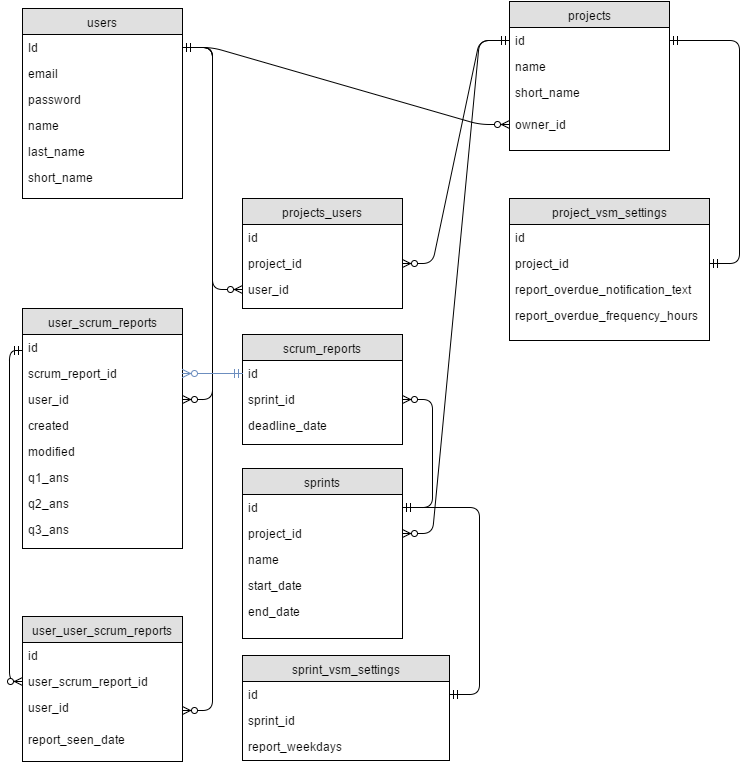

The diagram above was exported from draw.io. Its source (the exported page's mxGraphModel, read from the mxfile embedded in the PNG):
<mxGraphModel dx="1430" dy="726" grid="1" gridSize="10" guides="1" tooltips="1" connect="1" arrows="1" fold="1" page="1" pageScale="1" pageWidth="826" pageHeight="1169" background="#ffffff" math="0" shadow="0">
  <root>
    <mxCell id="0" />
    <mxCell id="1" parent="0" />
    <mxCell id="71" value="" style="edgeStyle=orthogonalEdgeStyle;html=1;endArrow=ERzeroToMany;startArrow=ERmandOne;" parent="1" source="36" target="41" edge="1">
      <mxGeometry x="530" y="390" width="100" height="100" as="geometry">
        <mxPoint x="30" y="470" as="sourcePoint" />
        <mxPoint x="70" y="730" as="targetPoint" />
        <Array as="points">
          <mxPoint x="70" y="390" />
          <mxPoint x="70" y="721" />
        </Array>
      </mxGeometry>
    </mxCell>
    <mxCell id="2" value="users" style="swimlane;html=1;fontStyle=0;childLayout=stackLayout;horizontal=1;startSize=26;fillColor=#e0e0e0;horizontalStack=0;resizeParent=1;resizeLast=0;collapsible=1;marginBottom=0;swimlaneFillColor=#ffffff;align=center;" parent="1" vertex="1">
      <mxGeometry x="83" y="48" width="160" height="190" as="geometry" />
    </mxCell>
    <mxCell id="3" value="Id" style="text;html=1;strokeColor=none;fillColor=none;spacingLeft=4;spacingRight=4;whiteSpace=wrap;overflow=hidden;rotatable=0;points=[[0,0.5],[1,0.5]];portConstraint=eastwest;" parent="2" vertex="1">
      <mxGeometry y="26" width="160" height="26" as="geometry" />
    </mxCell>
    <mxCell id="4" value="email" style="text;html=1;strokeColor=none;fillColor=none;spacingLeft=4;spacingRight=4;whiteSpace=wrap;overflow=hidden;rotatable=0;points=[[0,0.5],[1,0.5]];portConstraint=eastwest;" parent="2" vertex="1">
      <mxGeometry y="52" width="160" height="26" as="geometry" />
    </mxCell>
    <mxCell id="5" value="password" style="text;html=1;strokeColor=none;fillColor=none;spacingLeft=4;spacingRight=4;whiteSpace=wrap;overflow=hidden;rotatable=0;points=[[0,0.5],[1,0.5]];portConstraint=eastwest;" parent="2" vertex="1">
      <mxGeometry y="78" width="160" height="26" as="geometry" />
    </mxCell>
    <mxCell id="16" value="name" style="text;html=1;strokeColor=none;fillColor=none;spacingLeft=4;spacingRight=4;whiteSpace=wrap;overflow=hidden;rotatable=0;points=[[0,0.5],[1,0.5]];portConstraint=eastwest;" parent="2" vertex="1">
      <mxGeometry y="104" width="160" height="26" as="geometry" />
    </mxCell>
    <mxCell id="18" value="last_name" style="text;html=1;strokeColor=none;fillColor=none;spacingLeft=4;spacingRight=4;whiteSpace=wrap;overflow=hidden;rotatable=0;points=[[0,0.5],[1,0.5]];portConstraint=eastwest;" parent="2" vertex="1">
      <mxGeometry y="130" width="160" height="26" as="geometry" />
    </mxCell>
    <mxCell id="19" value="short_name" style="text;html=1;strokeColor=none;fillColor=none;spacingLeft=4;spacingRight=4;whiteSpace=wrap;overflow=hidden;rotatable=0;points=[[0,0.5],[1,0.5]];portConstraint=eastwest;" parent="2" vertex="1">
      <mxGeometry y="156" width="160" height="26" as="geometry" />
    </mxCell>
    <mxCell id="6" value="projects" style="swimlane;html=1;fontStyle=0;childLayout=stackLayout;horizontal=1;startSize=26;fillColor=#e0e0e0;horizontalStack=0;resizeParent=1;resizeLast=0;collapsible=1;marginBottom=0;swimlaneFillColor=#ffffff;align=center;" parent="1" vertex="1">
      <mxGeometry x="570" y="41" width="160" height="149" as="geometry">
        <mxRectangle x="390" y="104" width="60" height="26" as="alternateBounds" />
      </mxGeometry>
    </mxCell>
    <mxCell id="7" value="id" style="text;html=1;strokeColor=none;fillColor=none;spacingLeft=4;spacingRight=4;whiteSpace=wrap;overflow=hidden;rotatable=0;points=[[0,0.5],[1,0.5]];portConstraint=eastwest;" parent="6" vertex="1">
      <mxGeometry y="26" width="160" height="26" as="geometry" />
    </mxCell>
    <mxCell id="8" value="name" style="text;html=1;strokeColor=none;fillColor=none;spacingLeft=4;spacingRight=4;whiteSpace=wrap;overflow=hidden;rotatable=0;points=[[0,0.5],[1,0.5]];portConstraint=eastwest;" parent="6" vertex="1">
      <mxGeometry y="52" width="160" height="26" as="geometry" />
    </mxCell>
    <mxCell id="9" value="short_name" style="text;html=1;strokeColor=none;fillColor=none;spacingLeft=4;spacingRight=4;whiteSpace=wrap;overflow=hidden;rotatable=0;points=[[0,0.5],[1,0.5]];portConstraint=eastwest;" parent="6" vertex="1">
      <mxGeometry y="78" width="160" height="32" as="geometry" />
    </mxCell>
    <mxCell id="20" value="owner_id" style="text;html=1;strokeColor=none;fillColor=none;spacingLeft=4;spacingRight=4;whiteSpace=wrap;overflow=hidden;rotatable=0;points=[[0,0.5],[1,0.5]];portConstraint=eastwest;" parent="6" vertex="1">
      <mxGeometry y="110" width="160" height="26" as="geometry" />
    </mxCell>
    <mxCell id="24" value="" style="edgeStyle=entityRelationEdgeStyle;html=1;endArrow=ERzeroToMany;startArrow=ERmandOne;" parent="1" source="3" target="20" edge="1">
      <mxGeometry width="100" height="100" relative="1" as="geometry">
        <mxPoint x="243" y="418" as="sourcePoint" />
        <mxPoint x="343" y="318" as="targetPoint" />
      </mxGeometry>
    </mxCell>
    <mxCell id="25" value="projects_users" style="swimlane;html=1;fontStyle=0;childLayout=stackLayout;horizontal=1;startSize=26;fillColor=#e0e0e0;horizontalStack=0;resizeParent=1;resizeLast=0;collapsible=1;marginBottom=0;swimlaneFillColor=#ffffff;align=center;" parent="1" vertex="1">
      <mxGeometry x="303" y="238" width="160" height="110" as="geometry" />
    </mxCell>
    <mxCell id="26" value="id" style="text;html=1;strokeColor=none;fillColor=none;spacingLeft=4;spacingRight=4;whiteSpace=wrap;overflow=hidden;rotatable=0;points=[[0,0.5],[1,0.5]];portConstraint=eastwest;" parent="25" vertex="1">
      <mxGeometry y="26" width="160" height="26" as="geometry" />
    </mxCell>
    <mxCell id="27" value="project_id" style="text;html=1;strokeColor=none;fillColor=none;spacingLeft=4;spacingRight=4;whiteSpace=wrap;overflow=hidden;rotatable=0;points=[[0,0.5],[1,0.5]];portConstraint=eastwest;" parent="25" vertex="1">
      <mxGeometry y="52" width="160" height="26" as="geometry" />
    </mxCell>
    <mxCell id="28" value="user_id" style="text;html=1;strokeColor=none;fillColor=none;spacingLeft=4;spacingRight=4;whiteSpace=wrap;overflow=hidden;rotatable=0;points=[[0,0.5],[1,0.5]];portConstraint=eastwest;" parent="25" vertex="1">
      <mxGeometry y="78" width="160" height="26" as="geometry" />
    </mxCell>
    <mxCell id="29" value="" style="edgeStyle=entityRelationEdgeStyle;html=1;endArrow=ERzeroToMany;startArrow=ERmandOne;" parent="1" source="3" target="28" edge="1">
      <mxGeometry width="100" height="100" relative="1" as="geometry">
        <mxPoint x="83" y="448" as="sourcePoint" />
        <mxPoint x="183" y="348" as="targetPoint" />
      </mxGeometry>
    </mxCell>
    <mxCell id="30" value="" style="edgeStyle=entityRelationEdgeStyle;html=1;endArrow=ERzeroToMany;startArrow=ERmandOne;" parent="1" source="7" target="27" edge="1">
      <mxGeometry x="473" y="268" width="100" height="100" as="geometry">
        <mxPoint x="493" y="268" as="sourcePoint" />
        <mxPoint x="503" y="570" as="targetPoint" />
      </mxGeometry>
    </mxCell>
    <mxCell id="31" value="scrum_reports" style="swimlane;html=1;fontStyle=0;childLayout=stackLayout;horizontal=1;startSize=26;fillColor=#e0e0e0;horizontalStack=0;resizeParent=1;resizeLast=0;collapsible=1;marginBottom=0;swimlaneFillColor=#ffffff;align=center;" parent="1" vertex="1">
      <mxGeometry x="303" y="374" width="160" height="110" as="geometry" />
    </mxCell>
    <mxCell id="32" value="id" style="text;html=1;strokeColor=none;fillColor=none;spacingLeft=4;spacingRight=4;whiteSpace=wrap;overflow=hidden;rotatable=0;points=[[0,0.5],[1,0.5]];portConstraint=eastwest;" parent="31" vertex="1">
      <mxGeometry y="26" width="160" height="26" as="geometry" />
    </mxCell>
    <mxCell id="33" value="sprint_id" style="text;html=1;strokeColor=none;fillColor=none;spacingLeft=4;spacingRight=4;whiteSpace=wrap;overflow=hidden;rotatable=0;points=[[0,0.5],[1,0.5]];portConstraint=eastwest;" parent="31" vertex="1">
      <mxGeometry y="52" width="160" height="26" as="geometry" />
    </mxCell>
    <mxCell id="34" value="deadline_date" style="text;html=1;strokeColor=none;fillColor=none;spacingLeft=4;spacingRight=4;whiteSpace=wrap;overflow=hidden;rotatable=0;points=[[0,0.5],[1,0.5]];portConstraint=eastwest;" parent="31" vertex="1">
      <mxGeometry y="78" width="160" height="26" as="geometry" />
    </mxCell>
    <mxCell id="35" value="user_scrum_reports" style="swimlane;html=1;fontStyle=0;childLayout=stackLayout;horizontal=1;startSize=26;fillColor=#e0e0e0;horizontalStack=0;resizeParent=1;resizeLast=0;collapsible=1;marginBottom=0;swimlaneFillColor=#ffffff;align=center;" parent="1" vertex="1">
      <mxGeometry x="83" y="348" width="160" height="240" as="geometry" />
    </mxCell>
    <mxCell id="36" value="id" style="text;html=1;strokeColor=none;fillColor=none;spacingLeft=4;spacingRight=4;whiteSpace=wrap;overflow=hidden;rotatable=0;points=[[0,0.5],[1,0.5]];portConstraint=eastwest;" parent="35" vertex="1">
      <mxGeometry y="26" width="160" height="26" as="geometry" />
    </mxCell>
    <mxCell id="37" value="scrum_report_id" style="text;html=1;strokeColor=none;fillColor=none;spacingLeft=4;spacingRight=4;whiteSpace=wrap;overflow=hidden;rotatable=0;points=[[0,0.5],[1,0.5]];portConstraint=eastwest;" parent="35" vertex="1">
      <mxGeometry y="52" width="160" height="26" as="geometry" />
    </mxCell>
    <mxCell id="38" value="user_id" style="text;html=1;strokeColor=none;fillColor=none;spacingLeft=4;spacingRight=4;whiteSpace=wrap;overflow=hidden;rotatable=0;points=[[0,0.5],[1,0.5]];portConstraint=eastwest;" parent="35" vertex="1">
      <mxGeometry y="78" width="160" height="26" as="geometry" />
    </mxCell>
    <mxCell id="51" value="created" style="text;html=1;strokeColor=none;fillColor=none;spacingLeft=4;spacingRight=4;whiteSpace=wrap;overflow=hidden;rotatable=0;points=[[0,0.5],[1,0.5]];portConstraint=eastwest;" parent="35" vertex="1">
      <mxGeometry y="104" width="160" height="26" as="geometry" />
    </mxCell>
    <mxCell id="52" value="modified" style="text;html=1;strokeColor=none;fillColor=none;spacingLeft=4;spacingRight=4;whiteSpace=wrap;overflow=hidden;rotatable=0;points=[[0,0.5],[1,0.5]];portConstraint=eastwest;" parent="35" vertex="1">
      <mxGeometry y="130" width="160" height="26" as="geometry" />
    </mxCell>
    <mxCell id="53" value="q1_ans" style="text;html=1;strokeColor=none;fillColor=none;spacingLeft=4;spacingRight=4;whiteSpace=wrap;overflow=hidden;rotatable=0;points=[[0,0.5],[1,0.5]];portConstraint=eastwest;" parent="35" vertex="1">
      <mxGeometry y="156" width="160" height="26" as="geometry" />
    </mxCell>
    <mxCell id="54" value="q2_ans" style="text;html=1;strokeColor=none;fillColor=none;spacingLeft=4;spacingRight=4;whiteSpace=wrap;overflow=hidden;rotatable=0;points=[[0,0.5],[1,0.5]];portConstraint=eastwest;" parent="35" vertex="1">
      <mxGeometry y="182" width="160" height="26" as="geometry" />
    </mxCell>
    <mxCell id="59" value="q3_ans" style="text;html=1;strokeColor=none;fillColor=none;spacingLeft=4;spacingRight=4;whiteSpace=wrap;overflow=hidden;rotatable=0;points=[[0,0.5],[1,0.5]];portConstraint=eastwest;" parent="35" vertex="1">
      <mxGeometry y="208" width="160" height="26" as="geometry" />
    </mxCell>
    <mxCell id="39" value="user_user_scrum_reports" style="swimlane;html=1;fontStyle=0;childLayout=stackLayout;horizontal=1;startSize=26;fillColor=#e0e0e0;horizontalStack=0;resizeParent=1;resizeLast=0;collapsible=1;marginBottom=0;swimlaneFillColor=#ffffff;align=center;" parent="1" vertex="1">
      <mxGeometry x="83" y="656" width="160" height="145" as="geometry" />
    </mxCell>
    <mxCell id="40" value="id" style="text;html=1;strokeColor=none;fillColor=none;spacingLeft=4;spacingRight=4;whiteSpace=wrap;overflow=hidden;rotatable=0;points=[[0,0.5],[1,0.5]];portConstraint=eastwest;" parent="39" vertex="1">
      <mxGeometry y="26" width="160" height="26" as="geometry" />
    </mxCell>
    <mxCell id="41" value="user_scrum_report_id" style="text;html=1;strokeColor=none;fillColor=none;spacingLeft=4;spacingRight=4;whiteSpace=wrap;overflow=hidden;rotatable=0;points=[[0,0.5],[1,0.5]];portConstraint=eastwest;" parent="39" vertex="1">
      <mxGeometry y="52" width="160" height="26" as="geometry" />
    </mxCell>
    <mxCell id="42" value="user_id" style="text;html=1;strokeColor=none;fillColor=none;spacingLeft=4;spacingRight=4;whiteSpace=wrap;overflow=hidden;rotatable=0;points=[[0,0.5],[1,0.5]];portConstraint=eastwest;" parent="39" vertex="1">
      <mxGeometry y="78" width="160" height="32" as="geometry" />
    </mxCell>
    <mxCell id="60" value="report_seen_date" style="text;html=1;strokeColor=none;fillColor=none;spacingLeft=4;spacingRight=4;whiteSpace=wrap;overflow=hidden;rotatable=0;points=[[0,0.5],[1,0.5]];portConstraint=eastwest;" parent="39" vertex="1">
      <mxGeometry y="110" width="160" height="26" as="geometry" />
    </mxCell>
    <mxCell id="43" value="project_vsm_settings" style="swimlane;html=1;fontStyle=0;childLayout=stackLayout;horizontal=1;startSize=26;fillColor=#e0e0e0;horizontalStack=0;resizeParent=1;resizeLast=0;collapsible=1;marginBottom=0;swimlaneFillColor=#ffffff;align=center;" parent="1" vertex="1">
      <mxGeometry x="570" y="238" width="200" height="142" as="geometry" />
    </mxCell>
    <mxCell id="44" value="id" style="text;html=1;strokeColor=none;fillColor=none;spacingLeft=4;spacingRight=4;whiteSpace=wrap;overflow=hidden;rotatable=0;points=[[0,0.5],[1,0.5]];portConstraint=eastwest;" parent="43" vertex="1">
      <mxGeometry y="26" width="200" height="26" as="geometry" />
    </mxCell>
    <mxCell id="45" value="project_id" style="text;html=1;strokeColor=none;fillColor=none;spacingLeft=4;spacingRight=4;whiteSpace=wrap;overflow=hidden;rotatable=0;points=[[0,0.5],[1,0.5]];portConstraint=eastwest;" parent="43" vertex="1">
      <mxGeometry y="52" width="200" height="26" as="geometry" />
    </mxCell>
    <mxCell id="63" value="report_overdue_notification_text" style="text;html=1;strokeColor=none;fillColor=none;spacingLeft=4;spacingRight=4;whiteSpace=wrap;overflow=hidden;rotatable=0;points=[[0,0.5],[1,0.5]];portConstraint=eastwest;" parent="43" vertex="1">
      <mxGeometry y="78" width="200" height="26" as="geometry" />
    </mxCell>
    <mxCell id="64" value="report_overdue_frequency_hours" style="text;html=1;strokeColor=none;fillColor=none;spacingLeft=4;spacingRight=4;whiteSpace=wrap;overflow=hidden;rotatable=0;points=[[0,0.5],[1,0.5]];portConstraint=eastwest;" parent="43" vertex="1">
      <mxGeometry y="104" width="200" height="26" as="geometry" />
    </mxCell>
    <mxCell id="65" value="" style="edgeStyle=entityRelationEdgeStyle;html=1;endArrow=ERmandOne;startArrow=ERmandOne;" parent="1" source="45" target="7" edge="1">
      <mxGeometry width="100" height="100" relative="1" as="geometry">
        <mxPoint x="740" y="390" as="sourcePoint" />
        <mxPoint x="840" y="290" as="targetPoint" />
      </mxGeometry>
    </mxCell>
    <mxCell id="66" value="" style="edgeStyle=entityRelationEdgeStyle;html=1;endArrow=ERzeroToMany;startArrow=ERmandOne;" parent="1" source="73" target="33" edge="1">
      <mxGeometry x="483" y="278" width="100" height="100" as="geometry">
        <mxPoint x="533" y="91" as="sourcePoint" />
        <mxPoint x="473" y="313" as="targetPoint" />
      </mxGeometry>
    </mxCell>
    <mxCell id="69" value="" style="edgeStyle=entityRelationEdgeStyle;html=1;endArrow=ERzeroToMany;startArrow=ERmandOne;" parent="1" source="3" target="38" edge="1">
      <mxGeometry x="503" y="298" width="100" height="100" as="geometry">
        <mxPoint x="313" y="479" as="sourcePoint" />
        <mxPoint x="253" y="423" as="targetPoint" />
      </mxGeometry>
    </mxCell>
    <mxCell id="70" value="" style="edgeStyle=entityRelationEdgeStyle;html=1;endArrow=ERzeroToMany;startArrow=ERmandOne;" parent="1" source="3" target="42" edge="1">
      <mxGeometry x="513" y="308" width="100" height="100" as="geometry">
        <mxPoint x="253" y="97" as="sourcePoint" />
        <mxPoint x="253" y="449" as="targetPoint" />
      </mxGeometry>
    </mxCell>
    <mxCell id="68" value="" style="edgeStyle=entityRelationEdgeStyle;html=1;endArrow=ERzeroToMany;startArrow=ERmandOne;fillColor=#dae8fc;strokeColor=#6c8ebf;" parent="1" source="32" target="37" edge="1">
      <mxGeometry x="493" y="288" width="100" height="100" as="geometry">
        <mxPoint x="533" y="91" as="sourcePoint" />
        <mxPoint x="473" y="505" as="targetPoint" />
      </mxGeometry>
    </mxCell>
    <mxCell id="72" value="sprints" style="swimlane;html=1;fontStyle=0;childLayout=stackLayout;horizontal=1;startSize=26;fillColor=#e0e0e0;horizontalStack=0;resizeParent=1;resizeLast=0;collapsible=1;marginBottom=0;swimlaneFillColor=#ffffff;align=center;" parent="1" vertex="1">
      <mxGeometry x="303" y="508" width="160" height="170" as="geometry" />
    </mxCell>
    <mxCell id="73" value="id" style="text;html=1;strokeColor=none;fillColor=none;spacingLeft=4;spacingRight=4;whiteSpace=wrap;overflow=hidden;rotatable=0;points=[[0,0.5],[1,0.5]];portConstraint=eastwest;" parent="72" vertex="1">
      <mxGeometry y="26" width="160" height="26" as="geometry" />
    </mxCell>
    <mxCell id="74" value="project_id" style="text;html=1;strokeColor=none;fillColor=none;spacingLeft=4;spacingRight=4;whiteSpace=wrap;overflow=hidden;rotatable=0;points=[[0,0.5],[1,0.5]];portConstraint=eastwest;" parent="72" vertex="1">
      <mxGeometry y="52" width="160" height="26" as="geometry" />
    </mxCell>
    <mxCell id="75" value="name" style="text;html=1;strokeColor=none;fillColor=none;spacingLeft=4;spacingRight=4;whiteSpace=wrap;overflow=hidden;rotatable=0;points=[[0,0.5],[1,0.5]];portConstraint=eastwest;" parent="72" vertex="1">
      <mxGeometry y="78" width="160" height="26" as="geometry" />
    </mxCell>
    <mxCell id="76" value="start_date" style="text;html=1;strokeColor=none;fillColor=none;spacingLeft=4;spacingRight=4;whiteSpace=wrap;overflow=hidden;rotatable=0;points=[[0,0.5],[1,0.5]];portConstraint=eastwest;" parent="72" vertex="1">
      <mxGeometry y="104" width="160" height="26" as="geometry" />
    </mxCell>
    <mxCell id="77" value="end_date" style="text;html=1;strokeColor=none;fillColor=none;spacingLeft=4;spacingRight=4;whiteSpace=wrap;overflow=hidden;rotatable=0;points=[[0,0.5],[1,0.5]];portConstraint=eastwest;" parent="72" vertex="1">
      <mxGeometry y="130" width="160" height="26" as="geometry" />
    </mxCell>
    <mxCell id="78" value="" style="edgeStyle=entityRelationEdgeStyle;html=1;endArrow=ERzeroToMany;startArrow=ERmandOne;" parent="1" source="7" target="74" edge="1">
      <mxGeometry x="523" y="347" width="100" height="100" as="geometry">
        <mxPoint x="600" y="160" as="sourcePoint" />
        <mxPoint x="513.0000000000002" y="381.9999999999999" as="targetPoint" />
      </mxGeometry>
    </mxCell>
    <mxCell id="79" value="sprint_vsm_settings" style="swimlane;html=1;fontStyle=0;childLayout=stackLayout;horizontal=1;startSize=26;fillColor=#e0e0e0;horizontalStack=0;resizeParent=1;resizeLast=0;collapsible=1;marginBottom=0;swimlaneFillColor=#ffffff;align=center;" parent="1" vertex="1">
      <mxGeometry x="303" y="695" width="207" height="105" as="geometry" />
    </mxCell>
    <mxCell id="80" value="id" style="text;html=1;strokeColor=none;fillColor=none;spacingLeft=4;spacingRight=4;whiteSpace=wrap;overflow=hidden;rotatable=0;points=[[0,0.5],[1,0.5]];portConstraint=eastwest;" parent="79" vertex="1">
      <mxGeometry y="26" width="207" height="26" as="geometry" />
    </mxCell>
    <mxCell id="81" value="sprint_id" style="text;html=1;strokeColor=none;fillColor=none;spacingLeft=4;spacingRight=4;whiteSpace=wrap;overflow=hidden;rotatable=0;points=[[0,0.5],[1,0.5]];portConstraint=eastwest;" parent="79" vertex="1">
      <mxGeometry y="52" width="207" height="26" as="geometry" />
    </mxCell>
    <mxCell id="84" value="report_weekdays" style="text;html=1;strokeColor=none;fillColor=none;spacingLeft=4;spacingRight=4;whiteSpace=wrap;overflow=hidden;rotatable=0;points=[[0,0.5],[1,0.5]];portConstraint=eastwest;" parent="79" vertex="1">
      <mxGeometry y="78" width="207" height="26" as="geometry" />
    </mxCell>
    <mxCell id="87" value="" style="edgeStyle=entityRelationEdgeStyle;html=1;endArrow=ERmandOne;startArrow=ERmandOne;" parent="1" source="80" target="73" edge="1">
      <mxGeometry x="580" y="529" width="100" height="100" as="geometry">
        <mxPoint x="640" y="860.9999999999999" as="sourcePoint" />
        <mxPoint x="580" y="529" as="targetPoint" />
      </mxGeometry>
    </mxCell>
  </root>
</mxGraphModel>